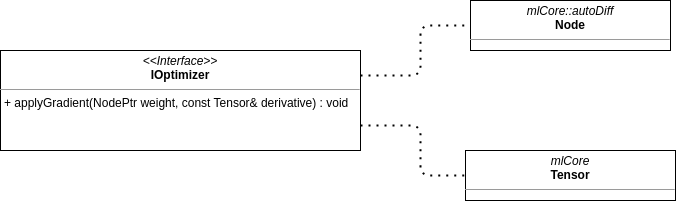

The diagram above was exported from draw.io. Its source (the exported page's mxGraphModel, read from the mxfile embedded in the PNG):
<mxGraphModel dx="758" dy="696" grid="1" gridSize="10" guides="1" tooltips="1" connect="1" arrows="1" fold="1" page="1" pageScale="1" pageWidth="850" pageHeight="1100" math="0" shadow="0">
  <root>
    <mxCell id="0" />
    <mxCell id="1" parent="0" />
    <mxCell id="2" value="&lt;p style=&quot;margin:0px;margin-top:4px;text-align:center;&quot;&gt;&lt;i&gt;&amp;lt;&amp;lt;Interface&amp;gt;&amp;gt;&lt;/i&gt;&lt;br&gt;&lt;b&gt;IOptimizer&lt;/b&gt;&lt;/p&gt;&lt;hr size=&quot;1&quot;&gt;&lt;p style=&quot;margin:0px;margin-left:4px;&quot;&gt;+ applyGradient(NodePtr weight, const Tensor&amp;amp; derivative) : void&amp;nbsp;&lt;/p&gt;" style="verticalAlign=top;align=left;overflow=fill;fontSize=12;fontFamily=Helvetica;html=1;" vertex="1" parent="1">
      <mxGeometry x="20" y="220" width="360" height="100" as="geometry" />
    </mxCell>
    <mxCell id="3" value="&lt;p style=&quot;margin:0px;margin-top:4px;text-align:center;&quot;&gt;&lt;i&gt;mlCore&lt;/i&gt;&lt;br&gt;&lt;b&gt;Tensor&lt;/b&gt;&lt;/p&gt;&lt;hr size=&quot;1&quot;&gt;&lt;p style=&quot;margin:0px;margin-left:4px;&quot;&gt;&amp;nbsp;&lt;/p&gt;" style="verticalAlign=top;align=left;overflow=fill;fontSize=12;fontFamily=Helvetica;html=1;" vertex="1" parent="1">
      <mxGeometry x="485" y="320" width="210" height="50" as="geometry" />
    </mxCell>
    <mxCell id="4" value="&lt;p style=&quot;margin:0px;margin-top:4px;text-align:center;&quot;&gt;&lt;i&gt;mlCore::autoDiff&lt;/i&gt;&lt;br&gt;&lt;b&gt;Node&lt;/b&gt;&lt;/p&gt;&lt;hr size=&quot;1&quot;&gt;&lt;p style=&quot;margin:0px;margin-left:4px;&quot;&gt;&lt;br&gt;&lt;/p&gt;" style="verticalAlign=top;align=left;overflow=fill;fontSize=12;fontFamily=Helvetica;html=1;" vertex="1" parent="1">
      <mxGeometry x="490" y="170" width="200" height="50" as="geometry" />
    </mxCell>
    <mxCell id="5" value="" style="endArrow=none;dashed=1;html=1;dashPattern=1 3;strokeWidth=2;exitX=1;exitY=0.25;exitDx=0;exitDy=0;entryX=0;entryY=0.5;entryDx=0;entryDy=0;" edge="1" parent="1" source="2" target="4">
      <mxGeometry width="50" height="50" relative="1" as="geometry">
        <mxPoint x="410" y="190" as="sourcePoint" />
        <mxPoint x="450" y="190" as="targetPoint" />
        <Array as="points">
          <mxPoint x="440" y="245" />
          <mxPoint x="440" y="195" />
        </Array>
      </mxGeometry>
    </mxCell>
    <mxCell id="6" value="" style="endArrow=none;dashed=1;html=1;dashPattern=1 3;strokeWidth=2;exitX=1;exitY=0.75;exitDx=0;exitDy=0;entryX=0;entryY=0.5;entryDx=0;entryDy=0;" edge="1" parent="1" source="2" target="3">
      <mxGeometry width="50" height="50" relative="1" as="geometry">
        <mxPoint x="400" y="400" as="sourcePoint" />
        <mxPoint x="450" y="350" as="targetPoint" />
        <Array as="points">
          <mxPoint x="440" y="295" />
          <mxPoint x="440" y="345" />
        </Array>
      </mxGeometry>
    </mxCell>
  </root>
</mxGraphModel>